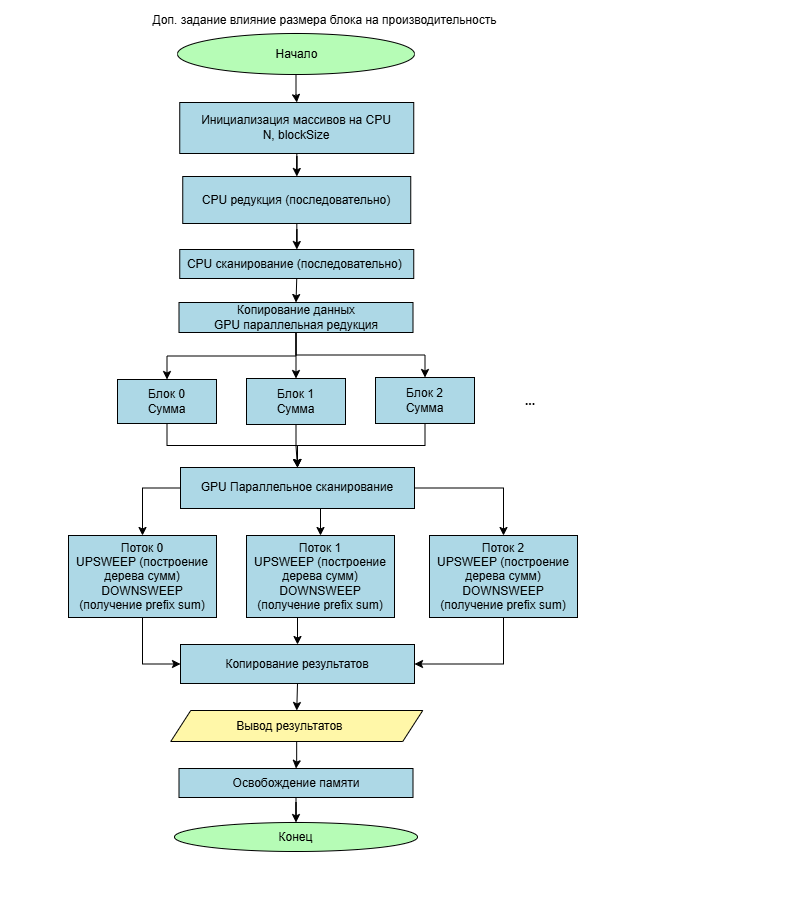

The diagram above was exported from draw.io. Its source (the exported page's mxGraphModel, read from the mxfile embedded in the PNG):
<mxGraphModel dx="1600" dy="795" grid="0" gridSize="10" guides="1" tooltips="1" connect="1" arrows="1" fold="1" page="1" pageScale="1" pageWidth="800" pageHeight="900" background="light-dark(#000000,#FFFFFF)" math="0" shadow="0">
  <root>
    <mxCell id="0" />
    <mxCell id="1" parent="0" />
    <mxCell id="doy44mVqO59pjQrLM7yg-3" edge="1" parent="1" source="doy44mVqO59pjQrLM7yg-1" style="edgeStyle=orthogonalEdgeStyle;rounded=0;orthogonalLoop=1;jettySize=auto;html=1;strokeColor=light-dark(#000000,#000000);" target="doy44mVqO59pjQrLM7yg-2" value="">
      <mxGeometry relative="1" as="geometry" />
    </mxCell>
    <mxCell id="doy44mVqO59pjQrLM7yg-1" parent="1" style="ellipse;html=1;labelBackgroundColor=none;fillColor=light-dark(#FFFFFF,#B6FCB6);fontColor=light-dark(#000000,#000000);strokeColor=light-dark(#000000,#000000);" value="Начало" vertex="1">
      <mxGeometry height="41" width="237" x="177" y="33" as="geometry" />
    </mxCell>
    <mxCell id="H-YSsGn8ZeCYWvAc8pk7-2" edge="1" parent="1" source="doy44mVqO59pjQrLM7yg-2" style="edgeStyle=orthogonalEdgeStyle;rounded=0;orthogonalLoop=1;jettySize=auto;html=1;strokeColor=light-dark(#000000,#000000);" target="f95iATNivPdHY9cF_3IA-4" value="">
      <mxGeometry relative="1" as="geometry" />
    </mxCell>
    <mxCell id="doy44mVqO59pjQrLM7yg-2" parent="1" style="whiteSpace=wrap;html=1;fontColor=light-dark(#000000,#000000);fillColor=light-dark(#FFFFFF,#ADD8E6);strokeColor=light-dark(#000000,#000000);" value="Инициализация массивов на CPU&lt;div&gt;N, blockSize&lt;/div&gt;" vertex="1">
      <mxGeometry height="51" width="234" x="179.25" y="102" as="geometry" />
    </mxCell>
    <mxCell id="coULOOPrYOhBQE1Ny3B1-64" edge="1" parent="1" style="edgeStyle=orthogonalEdgeStyle;rounded=0;orthogonalLoop=1;jettySize=auto;html=1;" value="">
      <mxGeometry relative="1" as="geometry">
        <mxPoint x="420" y="643" as="sourcePoint" />
        <mxPoint x="575.5" y="787" as="targetPoint" />
      </mxGeometry>
    </mxCell>
    <mxCell id="coULOOPrYOhBQE1Ny3B1-61" parent="1" style="ellipse;whiteSpace=wrap;html=1;fillColor=light-dark(#FFFFFF,#B6FCB6);fontColor=light-dark(#000000,#000000);strokeColor=light-dark(#000000,#000000);" value="Конец" vertex="1">
      <mxGeometry height="29" width="243" x="174" y="822" as="geometry" />
    </mxCell>
    <mxCell id="coULOOPrYOhBQE1Ny3B1-65" parent="1" style="text;html=1;whiteSpace=wrap;strokeColor=none;fillColor=none;align=center;verticalAlign=middle;rounded=0;fontColor=light-dark(#000000,#000000);" value="Доп. задание&amp;nbsp;влияние размера блока на производительность" vertex="1">
      <mxGeometry height="30" width="389" x="130" y="5" as="geometry" />
    </mxCell>
    <mxCell id="H-YSsGn8ZeCYWvAc8pk7-14" edge="1" parent="1" source="f95iATNivPdHY9cF_3IA-4" style="edgeStyle=orthogonalEdgeStyle;rounded=0;orthogonalLoop=1;jettySize=auto;html=1;strokeColor=light-dark(#000000,#000000);" target="H-YSsGn8ZeCYWvAc8pk7-13" value="">
      <mxGeometry relative="1" as="geometry" />
    </mxCell>
    <mxCell id="f95iATNivPdHY9cF_3IA-4" parent="1" style="whiteSpace=wrap;html=1;fillColor=light-dark(#FFFFFF,#ADD8E6);strokeColor=light-dark(#000000,#000000);fontColor=light-dark(#000000,#000000);" value="&lt;div&gt;CPU редукция (последовательно)&lt;/div&gt;" vertex="1">
      <mxGeometry height="47" width="228" x="182.25" y="176" as="geometry" />
    </mxCell>
    <mxCell id="H-YSsGn8ZeCYWvAc8pk7-25" edge="1" parent="1" source="-J9gJxN7wvMik5HG6t_z-2" style="edgeStyle=orthogonalEdgeStyle;rounded=0;orthogonalLoop=1;jettySize=auto;html=1;strokeColor=light-dark(#000000,#000000);" target="H-YSsGn8ZeCYWvAc8pk7-23" value="">
      <mxGeometry relative="1" as="geometry" />
    </mxCell>
    <mxCell id="-J9gJxN7wvMik5HG6t_z-2" parent="1" style="whiteSpace=wrap;html=1;fillColor=light-dark(#FFFFFF,#ADD8E6);strokeColor=light-dark(#000000,#000000);fontColor=light-dark(#000000,#000000);" value="Блок 0&lt;div&gt;Сумма&lt;/div&gt;" vertex="1">
      <mxGeometry height="44" width="99" x="117" y="379" as="geometry" />
    </mxCell>
    <mxCell id="H-YSsGn8ZeCYWvAc8pk7-29" edge="1" parent="1" source="H-YSsGn8ZeCYWvAc8pk7-5" style="edgeStyle=orthogonalEdgeStyle;rounded=0;orthogonalLoop=1;jettySize=auto;html=1;strokeColor=light-dark(#000000,#000000);" target="H-YSsGn8ZeCYWvAc8pk7-24" value="">
      <mxGeometry relative="1" as="geometry" />
    </mxCell>
    <mxCell id="H-YSsGn8ZeCYWvAc8pk7-5" parent="1" style="shape=parallelogram;perimeter=parallelogramPerimeter;whiteSpace=wrap;html=1;fixedSize=1;fillColor=light-dark(#FFFFFF,#FFF7A8);strokeColor=light-dark(#000000,#000000);fontColor=light-dark(#000000,#000000);" value="Вывод результатов&amp;nbsp; &amp;nbsp;&lt;span style=&quot;background-color: transparent;&quot;&gt;&amp;nbsp;&lt;/span&gt;" vertex="1">
      <mxGeometry height="31" width="252" x="170.25" y="710" as="geometry" />
    </mxCell>
    <mxCell id="i-zSu7cc_LnwXaXDC_IN-19" edge="1" parent="1" source="H-YSsGn8ZeCYWvAc8pk7-13" style="edgeStyle=orthogonalEdgeStyle;rounded=0;orthogonalLoop=1;jettySize=auto;html=1;exitX=0.5;exitY=1;exitDx=0;exitDy=0;entryX=0.5;entryY=0;entryDx=0;entryDy=0;strokeColor=light-dark(#000000,#000000);" target="i-zSu7cc_LnwXaXDC_IN-5">
      <mxGeometry relative="1" as="geometry" />
    </mxCell>
    <mxCell id="H-YSsGn8ZeCYWvAc8pk7-13" parent="1" style="whiteSpace=wrap;html=1;fontColor=light-dark(#000000,#000000);fillColor=light-dark(#FFFFFF,#ADD8E6);strokeColor=light-dark(#000000,#000000);" value="CPU сканирование (последовательно)&amp;nbsp;" vertex="1">
      <mxGeometry height="29" width="234" x="179.25" y="249" as="geometry" />
    </mxCell>
    <mxCell id="H-YSsGn8ZeCYWvAc8pk7-32" edge="1" parent="1" style="edgeStyle=orthogonalEdgeStyle;rounded=0;orthogonalLoop=1;jettySize=auto;html=1;" value="">
      <mxGeometry relative="1" as="geometry">
        <mxPoint x="303" y="334.03703703703695" as="sourcePoint" />
        <mxPoint x="334" y="336.03703703703707" as="targetPoint" />
      </mxGeometry>
    </mxCell>
    <mxCell id="i-zSu7cc_LnwXaXDC_IN-34" edge="1" parent="1" source="H-YSsGn8ZeCYWvAc8pk7-23" style="edgeStyle=orthogonalEdgeStyle;rounded=0;orthogonalLoop=1;jettySize=auto;html=1;exitX=0;exitY=0.5;exitDx=0;exitDy=0;entryX=0.5;entryY=0;entryDx=0;entryDy=0;strokeColor=light-dark(#000000,#000000);" target="i-zSu7cc_LnwXaXDC_IN-33">
      <mxGeometry relative="1" as="geometry" />
    </mxCell>
    <mxCell id="i-zSu7cc_LnwXaXDC_IN-39" edge="1" parent="1" source="H-YSsGn8ZeCYWvAc8pk7-23" style="edgeStyle=orthogonalEdgeStyle;rounded=0;orthogonalLoop=1;jettySize=auto;html=1;exitX=0.5;exitY=1;exitDx=0;exitDy=0;entryX=0.5;entryY=0;entryDx=0;entryDy=0;strokeColor=light-dark(#000000,#000000);" target="i-zSu7cc_LnwXaXDC_IN-37">
      <mxGeometry relative="1" as="geometry" />
    </mxCell>
    <mxCell id="i-zSu7cc_LnwXaXDC_IN-40" edge="1" parent="1" source="H-YSsGn8ZeCYWvAc8pk7-23" style="edgeStyle=orthogonalEdgeStyle;rounded=0;orthogonalLoop=1;jettySize=auto;html=1;exitX=1;exitY=0.5;exitDx=0;exitDy=0;entryX=0.5;entryY=0;entryDx=0;entryDy=0;strokeColor=light-dark(#000000,#000000);" target="i-zSu7cc_LnwXaXDC_IN-38">
      <mxGeometry relative="1" as="geometry" />
    </mxCell>
    <mxCell id="H-YSsGn8ZeCYWvAc8pk7-23" parent="1" style="whiteSpace=wrap;html=1;fontColor=light-dark(#000000,#000000);fillColor=light-dark(#FFFFFF,#ADD8E6);strokeColor=light-dark(#000000,#000000);" value="GPU Параллельное сканирование" vertex="1">
      <mxGeometry height="41" width="234" x="180" y="467" as="geometry" />
    </mxCell>
    <mxCell id="H-YSsGn8ZeCYWvAc8pk7-30" edge="1" parent="1" source="H-YSsGn8ZeCYWvAc8pk7-24" style="edgeStyle=orthogonalEdgeStyle;rounded=0;orthogonalLoop=1;jettySize=auto;html=1;strokeColor=light-dark(#000000,#000000);" target="coULOOPrYOhBQE1Ny3B1-61" value="">
      <mxGeometry relative="1" as="geometry" />
    </mxCell>
    <mxCell id="H-YSsGn8ZeCYWvAc8pk7-24" parent="1" style="whiteSpace=wrap;html=1;fontColor=light-dark(#000000,#000000);fillColor=light-dark(#FFFFFF,#ADD8E6);strokeColor=light-dark(#000000,#000000);" value="Освобождение памяти" vertex="1">
      <mxGeometry height="29" width="234" x="178.5" y="768" as="geometry" />
    </mxCell>
    <mxCell id="x784M9ZzJXAXV_fJw6xJ-14" parent="1" style="text;html=1;whiteSpace=wrap;strokeColor=none;fillColor=none;align=center;verticalAlign=middle;rounded=0;" value="&lt;font style=&quot;color: light-dark(rgb(0, 0, 0), rgb(0, 0, 0));&quot;&gt;&lt;b&gt;...&lt;/b&gt;&lt;/font&gt;" vertex="1">
      <mxGeometry height="30" width="60" x="500" y="386" as="geometry" />
    </mxCell>
    <mxCell id="i-zSu7cc_LnwXaXDC_IN-4" edge="1" parent="1" source="x784M9ZzJXAXV_fJw6xJ-14" style="edgeStyle=orthogonalEdgeStyle;rounded=0;orthogonalLoop=1;jettySize=auto;html=1;exitX=0.25;exitY=1;exitDx=0;exitDy=0;entryX=0.128;entryY=0.961;entryDx=0;entryDy=0;entryPerimeter=0;" target="x784M9ZzJXAXV_fJw6xJ-14">
      <mxGeometry relative="1" as="geometry" />
    </mxCell>
    <mxCell id="i-zSu7cc_LnwXaXDC_IN-8" edge="1" parent="1" source="i-zSu7cc_LnwXaXDC_IN-5" style="edgeStyle=orthogonalEdgeStyle;rounded=0;orthogonalLoop=1;jettySize=auto;html=1;exitX=0.5;exitY=1;exitDx=0;exitDy=0;entryX=0.5;entryY=0;entryDx=0;entryDy=0;strokeColor=light-dark(#000000,#000000);" target="-J9gJxN7wvMik5HG6t_z-2">
      <mxGeometry relative="1" as="geometry">
        <mxPoint x="274.6771011352539" y="402.3333740234375" as="targetPoint" />
      </mxGeometry>
    </mxCell>
    <mxCell id="i-zSu7cc_LnwXaXDC_IN-22" edge="1" parent="1" source="i-zSu7cc_LnwXaXDC_IN-5" style="edgeStyle=orthogonalEdgeStyle;rounded=0;orthogonalLoop=1;jettySize=auto;html=1;exitX=0.5;exitY=1;exitDx=0;exitDy=0;entryX=0.5;entryY=0;entryDx=0;entryDy=0;strokeColor=light-dark(#000000,#000000);" target="i-zSu7cc_LnwXaXDC_IN-20">
      <mxGeometry relative="1" as="geometry" />
    </mxCell>
    <mxCell id="i-zSu7cc_LnwXaXDC_IN-23" edge="1" parent="1" source="i-zSu7cc_LnwXaXDC_IN-5" style="edgeStyle=orthogonalEdgeStyle;rounded=0;orthogonalLoop=1;jettySize=auto;html=1;exitX=0.5;exitY=1;exitDx=0;exitDy=0;entryX=0.5;entryY=0;entryDx=0;entryDy=0;strokeColor=light-dark(#000000,#000000);" target="i-zSu7cc_LnwXaXDC_IN-21">
      <mxGeometry relative="1" as="geometry" />
    </mxCell>
    <mxCell id="i-zSu7cc_LnwXaXDC_IN-5" parent="1" style="whiteSpace=wrap;html=1;fontColor=light-dark(#000000,#000000);fillColor=light-dark(#FFFFFF,#ADD8E6);strokeColor=light-dark(#000000,#000000);" value="Копирование данных&lt;div&gt;GPU параллельная редукция&lt;/div&gt;" vertex="1">
      <mxGeometry height="30" width="234" x="178.5" y="302" as="geometry" />
    </mxCell>
    <mxCell id="i-zSu7cc_LnwXaXDC_IN-25" edge="1" parent="1" source="i-zSu7cc_LnwXaXDC_IN-20" style="edgeStyle=orthogonalEdgeStyle;rounded=0;orthogonalLoop=1;jettySize=auto;html=1;exitX=0.5;exitY=1;exitDx=0;exitDy=0;entryX=0.5;entryY=0;entryDx=0;entryDy=0;strokeColor=light-dark(#000000,#000000);" target="H-YSsGn8ZeCYWvAc8pk7-23">
      <mxGeometry relative="1" as="geometry" />
    </mxCell>
    <mxCell id="i-zSu7cc_LnwXaXDC_IN-20" parent="1" style="whiteSpace=wrap;html=1;fillColor=light-dark(#FFFFFF,#ADD8E6);strokeColor=light-dark(#000000,#000000);fontColor=light-dark(#000000,#000000);" value="Блок 1&lt;div&gt;Сумма&lt;/div&gt;" vertex="1">
      <mxGeometry height="46" width="99" x="246" y="378" as="geometry" />
    </mxCell>
    <mxCell id="i-zSu7cc_LnwXaXDC_IN-28" edge="1" parent="1" source="i-zSu7cc_LnwXaXDC_IN-21" style="edgeStyle=orthogonalEdgeStyle;rounded=0;orthogonalLoop=1;jettySize=auto;html=1;exitX=0.5;exitY=1;exitDx=0;exitDy=0;entryX=0.5;entryY=0;entryDx=0;entryDy=0;strokeColor=light-dark(#000000,#000000);" target="H-YSsGn8ZeCYWvAc8pk7-23">
      <mxGeometry relative="1" as="geometry" />
    </mxCell>
    <mxCell id="i-zSu7cc_LnwXaXDC_IN-21" parent="1" style="whiteSpace=wrap;html=1;fillColor=light-dark(#FFFFFF,#ADD8E6);strokeColor=light-dark(#000000,#000000);fontColor=light-dark(#000000,#000000);" value="Блок 2&lt;div&gt;Сумма&lt;/div&gt;" vertex="1">
      <mxGeometry height="46" width="99" x="375" y="377" as="geometry" />
    </mxCell>
    <mxCell id="i-zSu7cc_LnwXaXDC_IN-32" edge="1" parent="1" source="i-zSu7cc_LnwXaXDC_IN-29" style="edgeStyle=orthogonalEdgeStyle;rounded=0;orthogonalLoop=1;jettySize=auto;html=1;exitX=0.5;exitY=1;exitDx=0;exitDy=0;entryX=0.5;entryY=0;entryDx=0;entryDy=0;strokeColor=light-dark(#000000,#000000);" target="H-YSsGn8ZeCYWvAc8pk7-5">
      <mxGeometry relative="1" as="geometry" />
    </mxCell>
    <mxCell id="i-zSu7cc_LnwXaXDC_IN-29" parent="1" style="whiteSpace=wrap;html=1;fontColor=light-dark(#000000,#000000);fillColor=light-dark(#FFFFFF,#ADD8E6);strokeColor=light-dark(#000000,#000000);" value="Копирование результатов" vertex="1">
      <mxGeometry height="39" width="234" x="180" y="644" as="geometry" />
    </mxCell>
    <mxCell id="i-zSu7cc_LnwXaXDC_IN-36" edge="1" parent="1" source="i-zSu7cc_LnwXaXDC_IN-33" style="edgeStyle=orthogonalEdgeStyle;rounded=0;orthogonalLoop=1;jettySize=auto;html=1;" target="i-zSu7cc_LnwXaXDC_IN-29" value="">
      <mxGeometry relative="1" as="geometry" />
    </mxCell>
    <mxCell id="i-zSu7cc_LnwXaXDC_IN-41" edge="1" parent="1" source="i-zSu7cc_LnwXaXDC_IN-33" style="edgeStyle=orthogonalEdgeStyle;rounded=0;orthogonalLoop=1;jettySize=auto;html=1;exitX=0.5;exitY=1;exitDx=0;exitDy=0;entryX=0;entryY=0.5;entryDx=0;entryDy=0;strokeColor=light-dark(#000000,#000000);" target="i-zSu7cc_LnwXaXDC_IN-29">
      <mxGeometry relative="1" as="geometry" />
    </mxCell>
    <mxCell id="i-zSu7cc_LnwXaXDC_IN-33" parent="1" style="whiteSpace=wrap;html=1;fillColor=light-dark(#FFFFFF,#ADD8E6);strokeColor=light-dark(#000000,#000000);fontColor=light-dark(#000000,#000000);" value="&lt;div&gt;Поток 0&lt;/div&gt;UPSWEEP (построение дерева сумм&lt;span style=&quot;background-color: transparent;&quot;&gt;)&lt;/span&gt;&lt;div&gt;&lt;span style=&quot;background-color: transparent;&quot;&gt;DOWNSWEEP&lt;/span&gt;&lt;/div&gt;&lt;div&gt;&lt;span style=&quot;background-color: transparent;&quot;&gt;(получение prefix sum)&lt;/span&gt;&lt;/div&gt;" vertex="1">
      <mxGeometry height="82" width="148" x="68" y="535" as="geometry" />
    </mxCell>
    <mxCell id="i-zSu7cc_LnwXaXDC_IN-42" edge="1" parent="1" source="i-zSu7cc_LnwXaXDC_IN-37" style="edgeStyle=orthogonalEdgeStyle;rounded=0;orthogonalLoop=1;jettySize=auto;html=1;exitX=0.5;exitY=1;exitDx=0;exitDy=0;entryX=0.5;entryY=0;entryDx=0;entryDy=0;strokeColor=light-dark(#000000,#000000);" target="i-zSu7cc_LnwXaXDC_IN-29">
      <mxGeometry relative="1" as="geometry" />
    </mxCell>
    <mxCell id="i-zSu7cc_LnwXaXDC_IN-37" parent="1" style="whiteSpace=wrap;html=1;fillColor=light-dark(#FFFFFF,#ADD8E6);strokeColor=light-dark(#000000,#000000);fontColor=light-dark(#000000,#000000);" value="&lt;div&gt;Поток 1&lt;/div&gt;UPSWEEP (построение дерева сумм&lt;span style=&quot;background-color: transparent;&quot;&gt;)&lt;/span&gt;&lt;div&gt;&lt;span style=&quot;background-color: transparent;&quot;&gt;DOWNSWEEP&lt;/span&gt;&lt;/div&gt;&lt;div&gt;&lt;span style=&quot;background-color: transparent;&quot;&gt;(получение prefix sum)&lt;/span&gt;&lt;/div&gt;" vertex="1">
      <mxGeometry height="82" width="148" x="246" y="535" as="geometry" />
    </mxCell>
    <mxCell id="i-zSu7cc_LnwXaXDC_IN-43" edge="1" parent="1" source="i-zSu7cc_LnwXaXDC_IN-38" style="edgeStyle=orthogonalEdgeStyle;rounded=0;orthogonalLoop=1;jettySize=auto;html=1;exitX=0.5;exitY=1;exitDx=0;exitDy=0;entryX=1;entryY=0.5;entryDx=0;entryDy=0;strokeColor=light-dark(#000000,#000000);" target="i-zSu7cc_LnwXaXDC_IN-29">
      <mxGeometry relative="1" as="geometry" />
    </mxCell>
    <mxCell id="i-zSu7cc_LnwXaXDC_IN-38" parent="1" style="whiteSpace=wrap;html=1;fillColor=light-dark(#FFFFFF,#ADD8E6);strokeColor=light-dark(#000000,#000000);fontColor=light-dark(#000000,#000000);" value="&lt;div&gt;Поток 2&lt;/div&gt;UPSWEEP (построение дерева сумм&lt;span style=&quot;background-color: transparent;&quot;&gt;)&lt;/span&gt;&lt;div&gt;&lt;span style=&quot;background-color: transparent;&quot;&gt;DOWNSWEEP&lt;/span&gt;&lt;/div&gt;&lt;div&gt;&lt;span style=&quot;background-color: transparent;&quot;&gt;(получение prefix sum)&lt;/span&gt;&lt;/div&gt;" vertex="1">
      <mxGeometry height="82" width="148" x="429" y="535" as="geometry" />
    </mxCell>
  </root>
</mxGraphModel>